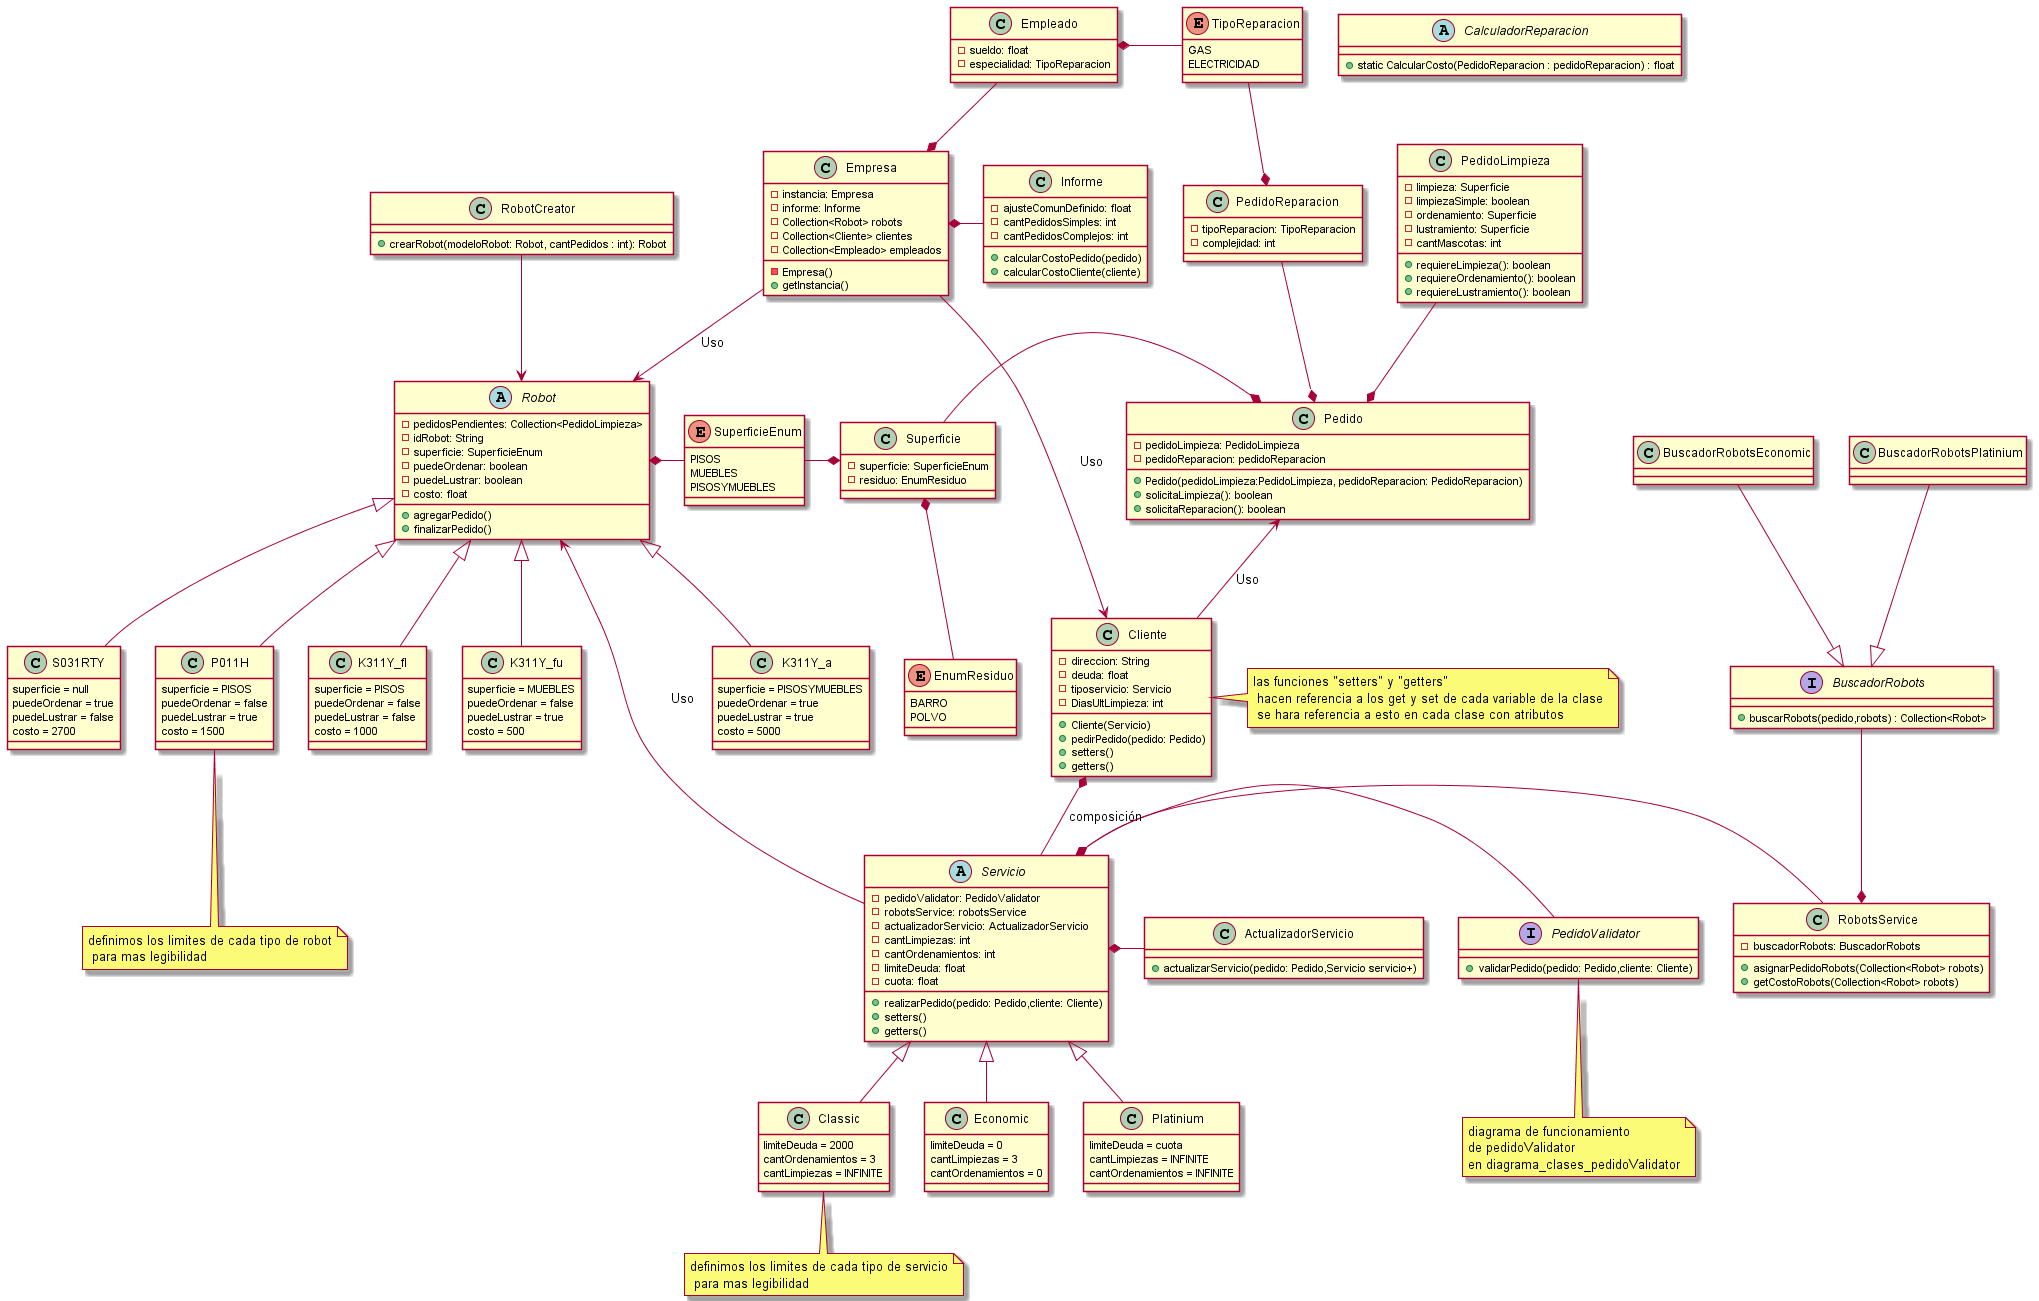

The diagram above was rendered by PlantUML. Its source (embedded in the PNG):
@startuml
'https://plantuml.com/class-diagram


class Cliente{
-direccion: String
-deuda: float
-tiposervicio: Servicio
-DiasUltLimpieza: int

+Cliente(Servicio)
+pedirPedido(pedido: Pedido)
+setters()
+getters()
}

class Empresa{
-instancia: Empresa
-informe: Informe
-Collection<Robot> robots
-Collection<Cliente> clientes
-Collection<Empleado> empleados

-Empresa()
+getInstancia()
}

class Informe{
    -ajusteComunDefinido: float
    -cantPedidosSimples: int
    -cantPedidosComplejos: int

    +calcularCostoPedido(pedido)
    +calcularCostoCliente(cliente)
}


abstract class Servicio{
- pedidoValidator: PedidoValidator
- robotsService: robotsService
- actualizadorServicio: ActualizadorServicio
- cantLimpiezas: int
- cantOrdenamientos: int
- limiteDeuda: float
-cuota: float

+realizarPedido(pedido: Pedido,cliente: Cliente)
+setters()
+getters()
}

abstract class Robot{
- pedidosPendientes: Collection<PedidoLimpieza>
- idRobot: String
- superficie: SuperficieEnum
- puedeOrdenar: boolean
- puedeLustrar: boolean
- costo: float

+agregarPedido()
+finalizarPedido()
}

class K311Y_fl{
 superficie = PISOS
 puedeOrdenar = false
 puedeLustrar = false
 costo = 1000
}
class K311Y_fu{
superficie = MUEBLES
 puedeOrdenar = false
 puedeLustrar = true
 costo = 500
}
class P011H{
superficie = PISOS
 puedeOrdenar = false
 puedeLustrar = true
 costo = 1500
}
class K311Y_a{
 superficie = PISOSYMUEBLES
 puedeOrdenar = true
 puedeLustrar = true
 costo = 5000
}
class S031RTY{
superficie = null
 puedeOrdenar = true
 puedeLustrar = false
 costo = 2700
}

class ActualizadorServicio{
+actualizarServicio(pedido: Pedido,Servicio servicio+)
}

class Platinium{
limiteDeuda = cuota
cantLimpiezas = INFINITE
cantOrdenamientos = INFINITE
}
class Classic{
limiteDeuda = 2000
cantOrdenamientos = 3
cantLimpiezas = INFINITE
}

class Economic{
limiteDeuda = 0
cantLimpiezas = 3
cantOrdenamientos = 0
}

class RobotCreator{
    +crearRobot(modeloRobot: Robot, cantPedidos : int): Robot
}


class RobotsService{
    -buscadorRobots: BuscadorRobots
    +asignarPedidoRobots(Collection<Robot> robots)
    +getCostoRobots(Collection<Robot> robots)
}

interface BuscadorRobots{
+buscarRobots(pedido,robots) : Collection<Robot>
}

class BuscadorRobotsEconomic{

}

class BuscadorRobotsPlatinium{
}

class Pedido{
-pedidoLimpieza: PedidoLimpieza
-pedidoReparacion: pedidoReparacion
+Pedido(pedidoLimpieza:PedidoLimpieza, pedidoReparacion: PedidoReparacion)
+solicitaLimpieza(): boolean
+solicitaReparacion(): boolean
}

class PedidoLimpieza{
- limpieza: Superficie
- limpiezaSimple: boolean
- ordenamiento: Superficie
- lustramiento: Superficie
- cantMascotas: int

+requiereLimpieza(): boolean
+requiereOrdenamiento(): boolean
+requiereLustramiento(): boolean
}

class PedidoReparacion{
    -tipoReparacion: TipoReparacion
    -complejidad: int
}

class Empleado{
    -sueldo: float
    -especialidad: TipoReparacion
}

enum TipoReparacion{
GAS
ELECTRICIDAD
}

abstract class CalculadorReparacion{
+static CalcularCosto(PedidoReparacion : pedidoReparacion) : float
}

enum SuperficieEnum{
PISOS
MUEBLES
PISOSYMUEBLES
}

enum EnumResiduo{
BARRO
POLVO
}

class Superficie{
- superficie: SuperficieEnum
- residuo: EnumResiduo
}

Robot <|-- K311Y_fl
Robot <|-- K311Y_fu
Robot <|-- P011H
Robot <|-- K311Y_a
Robot <|-- S031RTY

Servicio <|-- Platinium
Servicio <|-- Classic
Servicio <|-- Economic

interface PedidoValidator{
+validarPedido(pedido: Pedido,cliente: Cliente)
}

Robot <-- Servicio : Uso
PedidoValidator -left-* Servicio
ActualizadorServicio -left-* Servicio
RobotsService -left-* Servicio
Pedido <--  Cliente : Uso

RobotCreator --> Robot
RobotsService *-up- BuscadorRobots
BuscadorRobots <|-up- BuscadorRobotsEconomic
BuscadorRobots <|-up- BuscadorRobotsPlatinium

Cliente <-up- Empresa  : Uso

Robot <-up-  Empresa : Uso

Cliente *--  Servicio : composición
Superficie *-- EnumResiduo

Superficie *-left- SuperficieEnum
Robot *-right- SuperficieEnum
Pedido *-left- Superficie

Empresa *-right- Informe

Pedido *-up- PedidoLimpieza
Pedido *-up- PedidoReparacion
PedidoReparacion *-up- TipoReparacion
Empleado *-right- TipoReparacion
Empresa *-up- Empleado
note bottom of Classic : definimos los limites de cada tipo de servicio\n para mas legibilidad
note bottom of P011H : definimos los limites de cada tipo de robot\n para mas legibilidad
note right of Cliente : las funciones "setters" y "getters" \n hacen referencia a los get y set de cada variable de la clase\n se hara referencia a esto en cada clase con atributos
note bottom of PedidoValidator
diagrama de funcionamiento
de pedidoValidator
en diagrama_clases_pedidoValidator
end note
@enduml